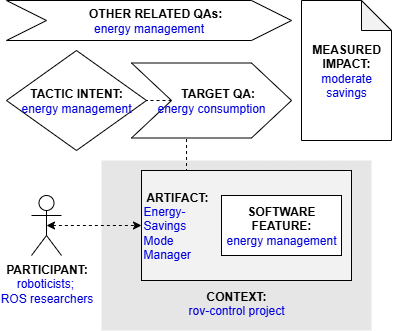

The diagram above was exported from draw.io. Its source (the exported page's mxGraphModel, read from the mxfile embedded in the PNG):
<mxGraphModel dx="713" dy="393" grid="1" gridSize="10" guides="1" tooltips="1" connect="1" arrows="1" fold="1" page="1" pageScale="1" pageWidth="827" pageHeight="1169" math="0" shadow="0">
  <root>
    <mxCell id="0" />
    <mxCell id="1" parent="0" />
    <mxCell id="zhqQK_5YV5MrjuXNHGbT-1" value="&lt;b&gt;PARTICIPANT:&lt;/b&gt;&lt;br&gt;&lt;div&gt;&lt;font color=&quot;#0000de&quot;&gt;roboticists;&amp;nbsp;&lt;/font&gt;&lt;/div&gt;&lt;div&gt;&lt;font color=&quot;#0000de&quot;&gt;ROS researchers&lt;/font&gt;&lt;/div&gt;" style="shape=umlActor;verticalLabelPosition=bottom;verticalAlign=top;html=1;outlineConnect=0;" vertex="1" parent="1">
      <mxGeometry x="65" y="235" width="30" height="60" as="geometry" />
    </mxCell>
    <mxCell id="zhqQK_5YV5MrjuXNHGbT-2" value="&lt;br&gt;&lt;br&gt;&lt;br&gt;&lt;br&gt;&lt;br&gt;&lt;br&gt;&lt;br&gt;&lt;br&gt;&lt;b&gt;&lt;font color=&quot;#000000&quot;&gt;CONTEXT:&lt;/font&gt;&lt;/b&gt;&lt;br&gt;rov-control project" style="rounded=0;whiteSpace=wrap;html=1;fontColor=#0000DE;fillColor=#E6E6E6;strokeColor=none;" vertex="1" parent="1">
      <mxGeometry x="135" y="200" width="270" height="170" as="geometry" />
    </mxCell>
    <mxCell id="zhqQK_5YV5MrjuXNHGbT-3" style="edgeStyle=orthogonalEdgeStyle;rounded=0;orthogonalLoop=1;jettySize=auto;html=1;exitX=0.25;exitY=0;exitDx=0;exitDy=0;entryX=0.344;entryY=0.988;entryDx=0;entryDy=0;entryPerimeter=0;endArrow=none;endFill=0;dashed=1;" edge="1" parent="1" source="zhqQK_5YV5MrjuXNHGbT-4" target="zhqQK_5YV5MrjuXNHGbT-9">
      <mxGeometry relative="1" as="geometry" />
    </mxCell>
    <mxCell id="zhqQK_5YV5MrjuXNHGbT-4" value="&lt;b&gt;&lt;font color=&quot;#000000&quot;&gt;&amp;nbsp;ARTIFACT:&lt;/font&gt;&lt;/b&gt;&lt;br&gt;Energy-&lt;div&gt;Savings&amp;nbsp;&lt;div&gt;Mode&amp;nbsp;&lt;/div&gt;&lt;div&gt;Manager&lt;/div&gt;&lt;/div&gt;" style="rounded=0;whiteSpace=wrap;html=1;fontColor=#0000DE;fillColor=#F2F2F2;align=left;" vertex="1" parent="1">
      <mxGeometry x="175" y="210" width="210" height="110" as="geometry" />
    </mxCell>
    <mxCell id="zhqQK_5YV5MrjuXNHGbT-5" style="edgeStyle=orthogonalEdgeStyle;rounded=0;orthogonalLoop=1;jettySize=auto;html=1;exitX=0.5;exitY=0.5;exitDx=0;exitDy=0;exitPerimeter=0;entryX=0;entryY=0.5;entryDx=0;entryDy=0;fontColor=#0000DE;startArrow=classic;startFill=1;dashed=1;" edge="1" parent="1" source="zhqQK_5YV5MrjuXNHGbT-1" target="zhqQK_5YV5MrjuXNHGbT-4">
      <mxGeometry relative="1" as="geometry" />
    </mxCell>
    <mxCell id="zhqQK_5YV5MrjuXNHGbT-6" value="&lt;b&gt;SOFTWARE&lt;br&gt;FEATURE:&lt;/b&gt;&lt;br&gt;&lt;div style=&quot;text-align: left;&quot;&gt;&lt;font color=&quot;#0000de&quot;&gt;energy management&lt;/font&gt;&lt;/div&gt;" style="rounded=0;whiteSpace=wrap;html=1;fontColor=#000000;fillColor=#FFFFFF;" vertex="1" parent="1">
      <mxGeometry x="255" y="235" width="120" height="60" as="geometry" />
    </mxCell>
    <mxCell id="zhqQK_5YV5MrjuXNHGbT-7" value="&lt;b&gt;&lt;font color=&quot;#000000&quot;&gt;TACTIC INTENT:&lt;/font&gt;&lt;/b&gt;&lt;br&gt;energy management" style="rhombus;whiteSpace=wrap;html=1;fontColor=#0000DE;fillColor=#FFFFFF;" vertex="1" parent="1">
      <mxGeometry x="40" y="90" width="140" height="100" as="geometry" />
    </mxCell>
    <mxCell id="zhqQK_5YV5MrjuXNHGbT-8" style="edgeStyle=orthogonalEdgeStyle;rounded=0;orthogonalLoop=1;jettySize=auto;html=1;exitX=0;exitY=0.5;exitDx=0;exitDy=0;entryX=1;entryY=0.5;entryDx=0;entryDy=0;dashed=1;endArrow=none;endFill=0;" edge="1" parent="1" source="zhqQK_5YV5MrjuXNHGbT-9" target="zhqQK_5YV5MrjuXNHGbT-7">
      <mxGeometry relative="1" as="geometry" />
    </mxCell>
    <mxCell id="zhqQK_5YV5MrjuXNHGbT-9" value="&lt;b&gt;&amp;nbsp; &amp;nbsp; TARGET QA:&lt;/b&gt;&lt;br&gt;&lt;font color=&quot;#0000de&quot;&gt;energy consumption&lt;/font&gt;" style="shape=step;perimeter=stepPerimeter;whiteSpace=wrap;html=1;fixedSize=1;fontColor=#000000;fillColor=#FFFFFF;size=40;" vertex="1" parent="1">
      <mxGeometry x="165" y="102.5" width="160" height="75" as="geometry" />
    </mxCell>
    <mxCell id="zhqQK_5YV5MrjuXNHGbT-10" value="&lt;b&gt;&amp;nbsp; &amp;nbsp; OTHER RELATED QAs:&lt;/b&gt;&lt;br&gt;&lt;font color=&quot;#0000de&quot;&gt;energy management&lt;/font&gt;" style="shape=step;perimeter=stepPerimeter;whiteSpace=wrap;html=1;fixedSize=1;fontColor=#000000;fillColor=#FFFFFF;size=40;" vertex="1" parent="1">
      <mxGeometry x="40" y="40" width="285" height="40" as="geometry" />
    </mxCell>
    <mxCell id="zhqQK_5YV5MrjuXNHGbT-11" value="&lt;b&gt;MEASURED&lt;/b&gt;&lt;br&gt;&lt;b&gt;IMPACT:&lt;br&gt;&lt;/b&gt;&lt;font color=&quot;#0000de&quot;&gt;moderate savings&lt;/font&gt;" style="shape=note;whiteSpace=wrap;html=1;backgroundOutline=1;darkOpacity=0.05;" vertex="1" parent="1">
      <mxGeometry x="335" y="40" width="90" height="140" as="geometry" />
    </mxCell>
  </root>
</mxGraphModel>